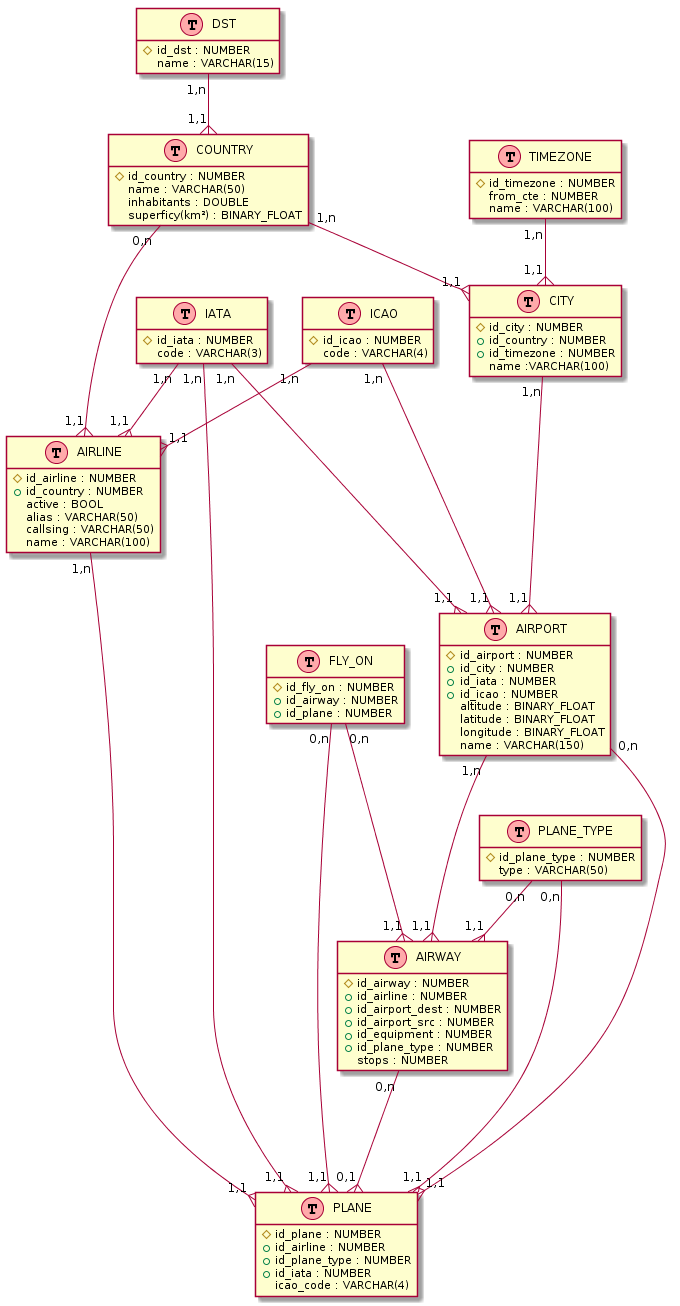

The diagram above was rendered by PlantUML. Its source (embedded in the PNG):
@startuml

hide methods
hide stereotypes

class COUNTRY << (T,#FFAAAA) >> {
    #id_country : NUMBER
    {field} name : VARCHAR(50)
    inhabitants : DOUBLE
    {field} superficy(km²) : BINARY_FLOAT
}

class DST << (T,#FFAAAA) >> {
    #id_dst : NUMBER
    {field} name : VARCHAR(15)
}

class IATA << (T,#FFAAAA) >> {
    #id_iata : NUMBER
    {field} code : VARCHAR(3)
}

class ICAO << (T,#FFAAAA) >> {
    #id_icao : NUMBER
    {field} code : VARCHAR(4)
}

class PLANE_TYPE << (T,#FFAAAA) >> {
    #id_plane_type : NUMBER
    {field} type : VARCHAR(50)
}

class TIMEZONE << (T,#FFAAAA) >> {
    #id_timezone : NUMBER
    from_cte : NUMBER
    {field} name : VARCHAR(100)
}

class AIRLINE << (T,#FFAAAA) >> {
    #id_airline : NUMBER
    +id_country : NUMBER
    active : BOOL
    {field} alias : VARCHAR(50)
    {field} callsing : VARCHAR(50)
    {field} name : VARCHAR(100)
}

class CITY << (T,#FFAAAA) >> {
    #id_city : NUMBER
    +id_country : NUMBER
    +id_timezone : NUMBER
    {field} name :VARCHAR(100)
}

class FLY_ON << (T,#FFAAAA) >> {
    #id_fly_on : NUMBER
    +id_airway : NUMBER
    +id_plane : NUMBER
}

class AIRPORT << (T,#FFAAAA) >> {
    #id_airport : NUMBER
    +id_city : NUMBER
    +id_iata : NUMBER
    +id_icao : NUMBER
    altitude : BINARY_FLOAT
    latitude : BINARY_FLOAT
    longitude : BINARY_FLOAT
    {field} name : VARCHAR(150)
}

class PLANE << (T,#FFAAAA) >> {
    #id_plane : NUMBER
    +id_airline : NUMBER
    +id_plane_type : NUMBER
    +id_iata : NUMBER
    {field} icao_code : VARCHAR(4)
}

class AIRWAY << (T,#FFAAAA) >> {
    #id_airway : NUMBER
    +id_airline : NUMBER
    +id_airport_dest : NUMBER
    +id_airport_src : NUMBER
    +id_equipment : NUMBER
    +id_plane_type : NUMBER
    stops : NUMBER
}

AIRLINE "1,n" -{ "1,1" PLANE

AIRPORT "1,n" ---{ "1,1" AIRWAY
AIRPORT "0,n" ---{ "1,1" PLANE

AIRWAY "0,n" ---{ "0,1" PLANE

CITY "1,n" ---{ "1,1" AIRPORT

COUNTRY "0,n" ---{ "1,1" AIRLINE
COUNTRY "1,n" --{ "1,1" CITY

DST "1,n" --{ "1,1" COUNTRY

FLY_ON "0,n" ---{ "1,1" AIRWAY
FLY_ON "0,n" ---{ "1,1" PLANE

IATA "1,n" --{ "1,1" AIRLINE
IATA "1,n" ---{ "1,1" AIRPORT
IATA "1,n" --{ "1,1" PLANE

ICAO "1,n" --{ "1,1" AIRLINE
ICAO "1,n" --{ "1,1" AIRPORT

PLANE_TYPE "0,n" --{ "1,1" AIRWAY
PLANE_TYPE "0,n" --{ "1,1" PLANE

TIMEZONE "1,n" --{ "1,1" CITY
@enduml